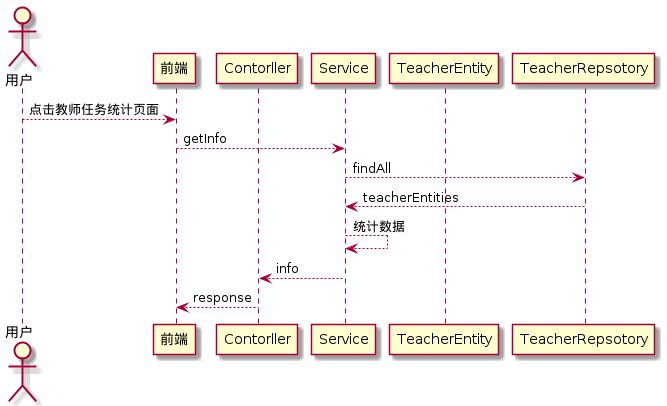

The diagram above was rendered by PlantUML. Its source (embedded in the PNG):
@startuml
actor user as "用户"
participant f as "前端"
participant c as "Contorller"
participant s as "Service"
participant e as "TeacherEntity"
participant r as "TeacherRepsotory"
user --> f: 点击教师任务统计页面
f --> s: getInfo
s --> r: findAll
r --> s: teacherEntities
s --> s: 统计数据
s --> c: info
c --> f: response
@enduml